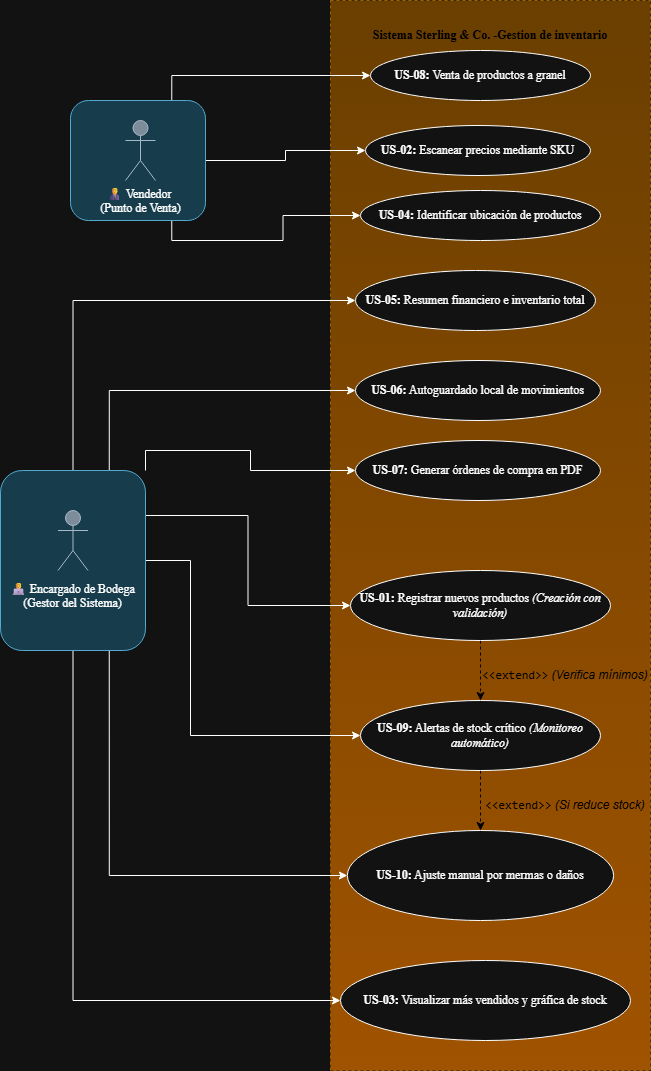

The diagram above was exported from draw.io. Its source (the exported page's mxGraphModel, read from the mxfile embedded in the PNG):
<mxGraphModel dx="587" dy="311" grid="1" gridSize="10" guides="1" tooltips="1" connect="1" arrows="1" fold="1" page="1" pageScale="1" pageWidth="827" pageHeight="1169" background="#ffffff" math="0" shadow="0">
  <root>
    <mxCell id="0" />
    <mxCell id="1" parent="0" />
    <mxCell id="S40egIR0rmgsz-1jZGQy-1" parent="1" style="rounded=0;whiteSpace=wrap;html=1;fontFamily=Times New Roman;labelBorderColor=light-dark(#000000,#D4E1F5);labelBackgroundColor=light-dark(#FFFFFF,#FF0000);fillColor=#ffcd28;gradientColor=#ffa500;strokeColor=#d79b00;dashed=1;glass=0;shadow=0;" value="" vertex="1">
      <mxGeometry height="1070" width="320" x="440" y="10" as="geometry" />
    </mxCell>
    <mxCell id="S40egIR0rmgsz-1jZGQy-3" parent="1" style="text;html=1;whiteSpace=wrap;strokeColor=none;fillColor=none;align=center;verticalAlign=middle;rounded=0;fontFamily=Times New Roman;fontColor=light-dark(#000000,#67AB9F);fontStyle=1" value="&lt;font style=&quot;color: light-dark(rgb(0, 0, 0), rgb(0, 0, 0));&quot;&gt;Sistema Sterling &amp;amp; Co. -Gestion de inventario&lt;/font&gt;" vertex="1">
      <mxGeometry height="30" width="280" x="460" y="30" as="geometry" />
    </mxCell>
    <mxCell id="S40egIR0rmgsz-1jZGQy-10" parent="1" style="ellipse;whiteSpace=wrap;html=1;fontFamily=Times New Roman;fontColor=light-dark(#000000,#FFFFFF);" value="&lt;b data-path-to-node=&quot;6,7,0&quot; data-index-in-node=&quot;0&quot;&gt;US-08:&lt;/b&gt; Venta de productos a granel" vertex="1">
      <mxGeometry height="50" width="220" x="480" y="60" as="geometry" />
    </mxCell>
    <mxCell id="S40egIR0rmgsz-1jZGQy-11" parent="1" style="ellipse;whiteSpace=wrap;html=1;fontFamily=Times New Roman;fontColor=light-dark(#000000,#FFFFFF);" value="&lt;b data-path-to-node=&quot;6,1,0&quot; data-index-in-node=&quot;0&quot;&gt;US-02:&lt;/b&gt; Escanear precios mediante SKU" vertex="1">
      <mxGeometry height="50" width="225" x="475" y="135" as="geometry" />
    </mxCell>
    <mxCell id="S40egIR0rmgsz-1jZGQy-12" parent="1" style="ellipse;whiteSpace=wrap;html=1;fontFamily=Times New Roman;fontColor=light-dark(#000000,#FFFFFF);" value="&lt;b data-path-to-node=&quot;6,3,0&quot; data-index-in-node=&quot;0&quot;&gt;US-04:&lt;/b&gt; Identificar ubicación de productos" vertex="1">
      <mxGeometry height="50" width="240" x="470" y="200" as="geometry" />
    </mxCell>
    <mxCell id="S40egIR0rmgsz-1jZGQy-27" parent="1" style="ellipse;whiteSpace=wrap;html=1;fontFamily=Times New Roman;fontColor=light-dark(#000000,#FFFFFF);" value="&lt;b data-path-to-node=&quot;6,4,0&quot; data-index-in-node=&quot;0&quot;&gt;US-05:&lt;/b&gt; Resumen financiero e inventario total" vertex="1">
      <mxGeometry height="60" width="240" x="465" y="280" as="geometry" />
    </mxCell>
    <mxCell id="S40egIR0rmgsz-1jZGQy-28" parent="1" style="ellipse;whiteSpace=wrap;html=1;fontFamily=Times New Roman;fontColor=light-dark(#000000,#FFFFFF);" value="&lt;b data-path-to-node=&quot;6,5,0&quot; data-index-in-node=&quot;0&quot;&gt;US-06:&lt;/b&gt; Autoguardado local de movimientos" vertex="1">
      <mxGeometry height="60" width="245" x="465" y="370" as="geometry" />
    </mxCell>
    <mxCell id="S40egIR0rmgsz-1jZGQy-30" parent="1" style="ellipse;whiteSpace=wrap;html=1;fontFamily=Times New Roman;fontColor=light-dark(#000000,#FFFFFF);" value="&lt;b data-path-to-node=&quot;6,6,0&quot; data-index-in-node=&quot;0&quot;&gt;US-07:&lt;/b&gt; Generar órdenes de compra en PDF" vertex="1">
      <mxGeometry height="60" width="245" x="465" y="450" as="geometry" />
    </mxCell>
    <mxCell id="S40egIR0rmgsz-1jZGQy-51" edge="1" parent="1" source="S40egIR0rmgsz-1jZGQy-32" style="edgeStyle=orthogonalEdgeStyle;rounded=0;orthogonalLoop=1;jettySize=auto;html=1;entryX=0.5;entryY=0;entryDx=0;entryDy=0;dashed=1;strokeColor=light-dark(#000000,#000000);" target="S40egIR0rmgsz-1jZGQy-33">
      <mxGeometry relative="1" as="geometry" />
    </mxCell>
    <mxCell id="S40egIR0rmgsz-1jZGQy-32" parent="1" style="ellipse;whiteSpace=wrap;html=1;fontFamily=Times New Roman;fontColor=light-dark(#000000,#FFFFFF);" value="&lt;b data-path-to-node=&quot;6,0,0&quot; data-index-in-node=&quot;0&quot;&gt;US-01:&lt;/b&gt; Registrar nuevos productos &lt;i data-path-to-node=&quot;6,0,0&quot; data-index-in-node=&quot;34&quot;&gt;(Creación con validación)&lt;/i&gt;" vertex="1">
      <mxGeometry height="70" width="260" x="460" y="580" as="geometry" />
    </mxCell>
    <mxCell id="S40egIR0rmgsz-1jZGQy-55" edge="1" parent="1" source="S40egIR0rmgsz-1jZGQy-33" style="edgeStyle=orthogonalEdgeStyle;rounded=0;orthogonalLoop=1;jettySize=auto;html=1;entryX=0.5;entryY=0;entryDx=0;entryDy=0;dashed=1;strokeColor=light-dark(#000000,#000000);" target="S40egIR0rmgsz-1jZGQy-34">
      <mxGeometry relative="1" as="geometry" />
    </mxCell>
    <mxCell id="S40egIR0rmgsz-1jZGQy-33" parent="1" style="ellipse;whiteSpace=wrap;html=1;fontFamily=Times New Roman;fontColor=light-dark(#000000,#FFFFFF);" value="&lt;b data-path-to-node=&quot;6,8,0&quot; data-index-in-node=&quot;0&quot;&gt;US-09:&lt;/b&gt; Alertas de stock crítico &lt;i data-path-to-node=&quot;6,8,0&quot; data-index-in-node=&quot;32&quot;&gt;(Monitoreo automático)&lt;/i&gt;" vertex="1">
      <mxGeometry height="70" width="240" x="470" y="710" as="geometry" />
    </mxCell>
    <mxCell id="S40egIR0rmgsz-1jZGQy-34" parent="1" style="ellipse;whiteSpace=wrap;html=1;fontFamily=Times New Roman;fontColor=light-dark(#000000,#FFFFFF);" value="&lt;b data-path-to-node=&quot;6,9,0&quot; data-index-in-node=&quot;0&quot;&gt;US-10:&lt;/b&gt; Ajuste manual por mermas o daños" vertex="1">
      <mxGeometry height="90" width="266.25" x="456.87" y="840" as="geometry" />
    </mxCell>
    <mxCell id="S40egIR0rmgsz-1jZGQy-35" parent="1" style="ellipse;whiteSpace=wrap;html=1;fontFamily=Times New Roman;fontColor=light-dark(#000000,#FFFFFF);" value="&lt;b data-path-to-node=&quot;6,2,0&quot; data-index-in-node=&quot;0&quot;&gt;US-03:&lt;/b&gt; Visualizar más vendidos y gráfica de stock" vertex="1">
      <mxGeometry height="80" width="290" x="450" y="970" as="geometry" />
    </mxCell>
    <mxCell id="S40egIR0rmgsz-1jZGQy-42" edge="1" parent="1" source="S40egIR0rmgsz-1jZGQy-37" style="edgeStyle=orthogonalEdgeStyle;rounded=0;orthogonalLoop=1;jettySize=auto;html=1;exitX=1;exitY=0.5;exitDx=0;exitDy=0;entryX=0;entryY=0.5;entryDx=0;entryDy=0;fontFamily=Times New Roman;fontColor=light-dark(#000000,#FFFFFF);" target="S40egIR0rmgsz-1jZGQy-11">
      <mxGeometry relative="1" as="geometry" />
    </mxCell>
    <mxCell id="S40egIR0rmgsz-1jZGQy-68" edge="1" parent="1" source="S40egIR0rmgsz-1jZGQy-37" style="edgeStyle=orthogonalEdgeStyle;rounded=0;orthogonalLoop=1;jettySize=auto;html=1;exitX=0.75;exitY=0;exitDx=0;exitDy=0;entryX=0;entryY=0.5;entryDx=0;entryDy=0;strokeColor=light-dark(#000000,#FFFFFF);" target="S40egIR0rmgsz-1jZGQy-10">
      <mxGeometry relative="1" as="geometry" />
    </mxCell>
    <mxCell id="S40egIR0rmgsz-1jZGQy-69" edge="1" parent="1" source="S40egIR0rmgsz-1jZGQy-37" style="edgeStyle=orthogonalEdgeStyle;rounded=0;orthogonalLoop=1;jettySize=auto;html=1;exitX=0.75;exitY=1;exitDx=0;exitDy=0;entryX=0;entryY=0.5;entryDx=0;entryDy=0;" target="S40egIR0rmgsz-1jZGQy-12">
      <mxGeometry relative="1" as="geometry" />
    </mxCell>
    <mxCell id="S40egIR0rmgsz-1jZGQy-37" parent="1" style="rounded=1;whiteSpace=wrap;html=1;fillColor=#b1ddf0;strokeColor=#10739e;fontFamily=Times New Roman;fontColor=light-dark(#000000,#FFFFFF);" value="" vertex="1">
      <mxGeometry height="120" width="135" x="180" y="110" as="geometry" />
    </mxCell>
    <mxCell id="S40egIR0rmgsz-1jZGQy-38" parent="1" style="shape=umlActor;verticalLabelPosition=bottom;verticalAlign=top;html=1;outlineConnect=0;fillColor=#647687;fontColor=light-dark(#000000,#FFFFFF);strokeColor=#314354;fontFamily=Times New Roman;" value="🧑💼 Vendedor&amp;nbsp;&lt;div&gt;(Punto de Venta)&lt;/div&gt;" vertex="1">
      <mxGeometry height="60" width="30" x="235" y="130" as="geometry" />
    </mxCell>
    <mxCell id="S40egIR0rmgsz-1jZGQy-58" edge="1" parent="1" source="S40egIR0rmgsz-1jZGQy-46" style="edgeStyle=orthogonalEdgeStyle;rounded=0;orthogonalLoop=1;jettySize=auto;html=1;exitX=0.5;exitY=0;exitDx=0;exitDy=0;entryX=0;entryY=0.5;entryDx=0;entryDy=0;" target="S40egIR0rmgsz-1jZGQy-27">
      <mxGeometry relative="1" as="geometry" />
    </mxCell>
    <mxCell id="S40egIR0rmgsz-1jZGQy-59" edge="1" parent="1" source="S40egIR0rmgsz-1jZGQy-46" style="edgeStyle=orthogonalEdgeStyle;rounded=0;orthogonalLoop=1;jettySize=auto;html=1;exitX=0.75;exitY=0;exitDx=0;exitDy=0;entryX=0;entryY=0.5;entryDx=0;entryDy=0;" target="S40egIR0rmgsz-1jZGQy-28">
      <mxGeometry relative="1" as="geometry" />
    </mxCell>
    <mxCell id="S40egIR0rmgsz-1jZGQy-61" edge="1" parent="1" source="S40egIR0rmgsz-1jZGQy-46" style="edgeStyle=orthogonalEdgeStyle;rounded=0;orthogonalLoop=1;jettySize=auto;html=1;exitX=1;exitY=0.25;exitDx=0;exitDy=0;" target="S40egIR0rmgsz-1jZGQy-32">
      <mxGeometry relative="1" as="geometry" />
    </mxCell>
    <mxCell id="S40egIR0rmgsz-1jZGQy-62" edge="1" parent="1" source="S40egIR0rmgsz-1jZGQy-46" style="edgeStyle=orthogonalEdgeStyle;rounded=0;orthogonalLoop=1;jettySize=auto;html=1;exitX=1;exitY=0.5;exitDx=0;exitDy=0;entryX=0;entryY=0.5;entryDx=0;entryDy=0;" target="S40egIR0rmgsz-1jZGQy-33">
      <mxGeometry relative="1" as="geometry">
        <Array as="points">
          <mxPoint x="300" y="570" />
          <mxPoint x="300" y="745" />
        </Array>
      </mxGeometry>
    </mxCell>
    <mxCell id="S40egIR0rmgsz-1jZGQy-66" edge="1" parent="1" source="S40egIR0rmgsz-1jZGQy-46" style="edgeStyle=orthogonalEdgeStyle;rounded=0;orthogonalLoop=1;jettySize=auto;html=1;exitX=0.5;exitY=1;exitDx=0;exitDy=0;entryX=0;entryY=0.5;entryDx=0;entryDy=0;" target="S40egIR0rmgsz-1jZGQy-35">
      <mxGeometry relative="1" as="geometry" />
    </mxCell>
    <mxCell id="S40egIR0rmgsz-1jZGQy-67" edge="1" parent="1" source="S40egIR0rmgsz-1jZGQy-46" style="edgeStyle=orthogonalEdgeStyle;rounded=0;orthogonalLoop=1;jettySize=auto;html=1;exitX=0.75;exitY=1;exitDx=0;exitDy=0;entryX=0;entryY=0.5;entryDx=0;entryDy=0;" target="S40egIR0rmgsz-1jZGQy-34">
      <mxGeometry relative="1" as="geometry" />
    </mxCell>
    <mxCell id="S40egIR0rmgsz-1jZGQy-72" edge="1" parent="1" source="S40egIR0rmgsz-1jZGQy-46" style="edgeStyle=orthogonalEdgeStyle;rounded=0;orthogonalLoop=1;jettySize=auto;html=1;exitX=1;exitY=0;exitDx=0;exitDy=0;entryX=0;entryY=0.5;entryDx=0;entryDy=0;" target="S40egIR0rmgsz-1jZGQy-30">
      <mxGeometry relative="1" as="geometry" />
    </mxCell>
    <mxCell id="S40egIR0rmgsz-1jZGQy-46" parent="1" style="rounded=1;whiteSpace=wrap;html=1;fillColor=#b1ddf0;strokeColor=#10739e;fontFamily=Times New Roman;fontColor=light-dark(#000000,#FFFFFF);" value="&lt;div&gt;&lt;font style=&quot;&quot;&gt;&lt;br&gt;&lt;/font&gt;&lt;/div&gt;&lt;div&gt;&lt;font style=&quot;&quot;&gt;&lt;br&gt;&lt;/font&gt;&lt;/div&gt;&lt;div&gt;&lt;font style=&quot;&quot;&gt;&lt;br&gt;&lt;/font&gt;&lt;/div&gt;&lt;div&gt;&lt;font style=&quot;&quot;&gt;&lt;br&gt;&lt;/font&gt;&lt;/div&gt;&lt;div&gt;&lt;font style=&quot;&quot;&gt;&lt;br&gt;&lt;/font&gt;&lt;/div&gt;&lt;div&gt;&lt;font style=&quot;&quot;&gt;&lt;br&gt;&lt;/font&gt;&lt;/div&gt;&lt;font style=&quot;&quot;&gt;🧑💻 Encargado de Bodega (Gestor del Sistema)&lt;/font&gt;&lt;div&gt;&lt;br&gt;&lt;/div&gt;" vertex="1">
      <mxGeometry height="180" width="145" x="110" y="480" as="geometry" />
    </mxCell>
    <mxCell id="S40egIR0rmgsz-1jZGQy-47" parent="1" style="shape=umlActor;verticalLabelPosition=bottom;verticalAlign=top;html=1;outlineConnect=0;fillColor=#647687;fontColor=light-dark(#000000,#FFFFFF);strokeColor=#314354;fontFamily=Times New Roman;" value="" vertex="1">
      <mxGeometry height="60" width="30" x="167.5" y="520" as="geometry" />
    </mxCell>
    <mxCell id="S40egIR0rmgsz-1jZGQy-49" edge="1" parent="1" source="S40egIR0rmgsz-1jZGQy-33" style="edgeStyle=orthogonalEdgeStyle;rounded=0;orthogonalLoop=1;jettySize=auto;html=1;exitX=0.5;exitY=1;exitDx=0;exitDy=0;" target="S40egIR0rmgsz-1jZGQy-33">
      <mxGeometry relative="1" as="geometry" />
    </mxCell>
    <mxCell id="S40egIR0rmgsz-1jZGQy-56" parent="1" style="text;html=1;whiteSpace=wrap;strokeColor=none;fillColor=none;align=center;verticalAlign=middle;rounded=0;" value="&lt;font style=&quot;color: light-dark(rgb(0, 0, 0), rgb(0, 0, 0));&quot;&gt;&lt;code data-path-to-node=&quot;9,0,0&quot; data-index-in-node=&quot;17&quot; style=&quot;&quot;&gt;&amp;lt;&amp;lt;extend&amp;gt;&amp;gt;&lt;/code&gt; &lt;i data-path-to-node=&quot;9,0,0&quot; data-index-in-node=&quot;28&quot; style=&quot;&quot;&gt;(Verifica mínimos)&lt;/i&gt;&lt;/font&gt;" vertex="1">
      <mxGeometry height="30" width="170" x="590" y="670" as="geometry" />
    </mxCell>
    <mxCell id="S40egIR0rmgsz-1jZGQy-57" parent="1" style="text;html=1;whiteSpace=wrap;strokeColor=none;fillColor=none;align=center;verticalAlign=middle;rounded=0;" value="&lt;font style=&quot;color: light-dark(rgb(0, 0, 0), rgb(0, 0, 0));&quot;&gt;&lt;code data-path-to-node=&quot;9,1,0&quot; data-index-in-node=&quot;17&quot; style=&quot;&quot;&gt;&amp;lt;&amp;lt;extend&amp;gt;&amp;gt;&lt;/code&gt; &lt;i data-path-to-node=&quot;9,1,0&quot; data-index-in-node=&quot;28&quot; style=&quot;&quot;&gt;(Si reduce stock)&lt;/i&gt;&lt;/font&gt;" vertex="1">
      <mxGeometry height="30" width="170" x="590" y="800" as="geometry" />
    </mxCell>
  </root>
</mxGraphModel>